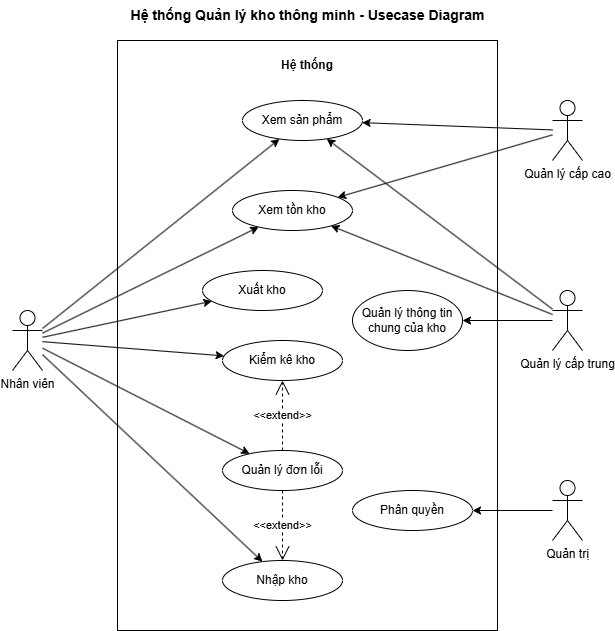

The diagram above was exported from draw.io. Its source (the exported page's mxGraphModel, read from the mxfile embedded in the PNG):
<mxGraphModel dx="1304" dy="1998" grid="1" gridSize="10" guides="1" tooltips="1" connect="1" arrows="1" fold="1" page="1" pageScale="1" pageWidth="850" pageHeight="1100" math="0" shadow="0">
  <root>
    <mxCell id="0" />
    <mxCell id="1" parent="0" />
    <mxCell id="42" value="" style="rounded=0;whiteSpace=wrap;html=1;" vertex="1" parent="1">
      <mxGeometry x="235" y="-70" width="380" height="590" as="geometry" />
    </mxCell>
    <mxCell id="36" style="edgeStyle=none;html=1;" edge="1" parent="1" source="3" target="31">
      <mxGeometry relative="1" as="geometry">
        <mxPoint x="500" y="280" as="targetPoint" />
      </mxGeometry>
    </mxCell>
    <mxCell id="37" style="edgeStyle=none;html=1;" edge="1" parent="1" source="3" target="29">
      <mxGeometry relative="1" as="geometry" />
    </mxCell>
    <mxCell id="38" style="edgeStyle=none;html=1;" edge="1" parent="1" source="3" target="9">
      <mxGeometry relative="1" as="geometry" />
    </mxCell>
    <mxCell id="3" value="Quản lý cấp trung" style="shape=umlActor;verticalLabelPosition=bottom;verticalAlign=top;html=1;outlineConnect=0;" parent="1" vertex="1">
      <mxGeometry x="670" y="180" width="30" height="60" as="geometry" />
    </mxCell>
    <mxCell id="5" value="Xuất kho" style="ellipse;whiteSpace=wrap;html=1;" parent="1" vertex="1">
      <mxGeometry x="320" y="160" width="120" height="40" as="geometry" />
    </mxCell>
    <mxCell id="7" value="Nhập kho" style="ellipse;whiteSpace=wrap;html=1;" parent="1" vertex="1">
      <mxGeometry x="340" y="450" width="120" height="40" as="geometry" />
    </mxCell>
    <mxCell id="8" value="Kiểm kê kho" style="ellipse;whiteSpace=wrap;html=1;" parent="1" vertex="1">
      <mxGeometry x="340" y="230" width="120" height="40" as="geometry" />
    </mxCell>
    <mxCell id="9" value="Xem sản phẩm" style="ellipse;whiteSpace=wrap;html=1;" parent="1" vertex="1">
      <mxGeometry x="360" y="-10" width="120" height="40" as="geometry" />
    </mxCell>
    <mxCell id="11" value="Quản lý đơn lỗi" style="ellipse;whiteSpace=wrap;html=1;" parent="1" vertex="1">
      <mxGeometry x="340" y="340" width="120" height="40" as="geometry" />
    </mxCell>
    <mxCell id="12" value="Phân quyền" style="ellipse;whiteSpace=wrap;html=1;" parent="1" vertex="1">
      <mxGeometry x="470" y="380" width="120" height="40" as="geometry" />
    </mxCell>
    <mxCell id="17" style="edgeStyle=none;html=1;" edge="1" parent="1" source="13" target="5">
      <mxGeometry relative="1" as="geometry" />
    </mxCell>
    <mxCell id="18" style="edgeStyle=none;html=1;" edge="1" parent="1" source="13" target="7">
      <mxGeometry relative="1" as="geometry" />
    </mxCell>
    <mxCell id="19" style="edgeStyle=none;html=1;" edge="1" parent="1" source="13" target="8">
      <mxGeometry relative="1" as="geometry" />
    </mxCell>
    <mxCell id="21" style="edgeStyle=none;html=1;" edge="1" parent="1" source="13" target="11">
      <mxGeometry relative="1" as="geometry" />
    </mxCell>
    <mxCell id="33" style="html=1;" edge="1" parent="1" source="13" target="9">
      <mxGeometry relative="1" as="geometry" />
    </mxCell>
    <mxCell id="34" style="edgeStyle=none;html=1;" edge="1" parent="1" source="13" target="29">
      <mxGeometry relative="1" as="geometry" />
    </mxCell>
    <mxCell id="13" value="Nhân viên" style="shape=umlActor;verticalLabelPosition=bottom;verticalAlign=top;html=1;outlineConnect=0;" parent="1" vertex="1">
      <mxGeometry x="130" y="200" width="30" height="60" as="geometry" />
    </mxCell>
    <mxCell id="39" style="edgeStyle=none;html=1;" edge="1" parent="1" source="14" target="29">
      <mxGeometry relative="1" as="geometry" />
    </mxCell>
    <mxCell id="40" style="edgeStyle=none;html=1;" edge="1" parent="1" source="14" target="9">
      <mxGeometry relative="1" as="geometry" />
    </mxCell>
    <mxCell id="14" value="Quản lý cấp cao" style="shape=umlActor;verticalLabelPosition=bottom;verticalAlign=top;html=1;outlineConnect=0;" parent="1" vertex="1">
      <mxGeometry x="670" y="-10" width="30" height="60" as="geometry" />
    </mxCell>
    <mxCell id="16" value="" style="edgeStyle=none;html=1;" parent="1" source="15" target="12" edge="1">
      <mxGeometry relative="1" as="geometry">
        <mxPoint x="600" y="400" as="targetPoint" />
      </mxGeometry>
    </mxCell>
    <mxCell id="15" value="Quản trị" style="shape=umlActor;verticalLabelPosition=bottom;verticalAlign=top;html=1;outlineConnect=0;" parent="1" vertex="1">
      <mxGeometry x="670" y="370" width="30" height="60" as="geometry" />
    </mxCell>
    <mxCell id="26" value="&amp;lt;&amp;lt;extend&amp;gt;&amp;gt;" style="endArrow=open;endSize=12;dashed=1;html=1;" edge="1" parent="1" source="11" target="7">
      <mxGeometry width="160" relative="1" as="geometry">
        <mxPoint x="340" y="390.0000000000001" as="sourcePoint" />
        <mxPoint x="340" y="320" as="targetPoint" />
      </mxGeometry>
    </mxCell>
    <mxCell id="29" value="Xem tồn kho" style="ellipse;whiteSpace=wrap;html=1;" vertex="1" parent="1">
      <mxGeometry x="350" y="80" width="120" height="40" as="geometry" />
    </mxCell>
    <mxCell id="31" value="Quản lý thông tin chung của kho" style="ellipse;whiteSpace=wrap;html=1;" vertex="1" parent="1">
      <mxGeometry x="470" y="180" width="110" height="60" as="geometry" />
    </mxCell>
    <mxCell id="45" value="Hệ thống Quản lý kho thông minh - Usecase Diagram" style="text;html=1;strokeColor=none;fillColor=none;align=center;verticalAlign=middle;whiteSpace=wrap;rounded=0;fontStyle=1;fontSize=14;" vertex="1" parent="1">
      <mxGeometry x="238" y="-110" width="375" height="30" as="geometry" />
    </mxCell>
    <mxCell id="46" value="Hệ thống" style="text;html=1;strokeColor=none;fillColor=none;align=center;verticalAlign=middle;whiteSpace=wrap;rounded=0;fontStyle=1;fontSize=12;" vertex="1" parent="1">
      <mxGeometry x="374" y="-60" width="102" height="30" as="geometry" />
    </mxCell>
    <mxCell id="48" value="&amp;lt;&amp;lt;extend&amp;gt;&amp;gt;" style="endArrow=open;endSize=12;dashed=1;html=1;" edge="1" parent="1" source="11" target="8">
      <mxGeometry width="160" relative="1" as="geometry">
        <mxPoint x="370" y="430" as="sourcePoint" />
        <mxPoint x="370" y="560" as="targetPoint" />
      </mxGeometry>
    </mxCell>
  </root>
</mxGraphModel>